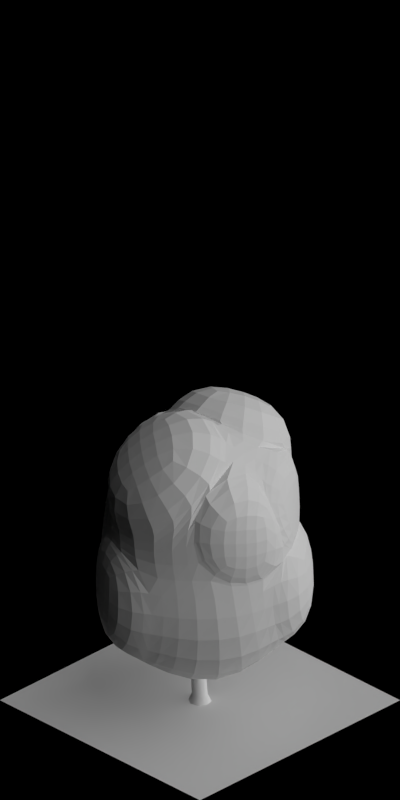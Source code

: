 # Source: 1758-1764.blend  (saved by Blender 2.63.0; exported with 4.5.12 LTS)
import bpy
from mathutils import Matrix  # noqa: F401  (used for matrix-valued properties, if any)

bpy.ops.wm.read_factory_settings(use_empty=True)
scene = bpy.context.scene
scene.name = 'Scene'

# ---- collections
col_collection_1 = bpy.data.collections.new('Collection 1'); scene.collection.children.link(col_collection_1)

# ---- materials (node trees are filled in below, after node groups)
mat_volume_plantgreen_snow_md = bpy.data.materials.new('Volume_PlantGreen_Snow_MD')
mat_volume_plantgreen_snow_ld = bpy.data.materials.new('Volume_PlantGreen_Snow_LD')
mat_volume_plantgreen_snow = bpy.data.materials.new('Volume_PlantGreen_Snow')
mat_wood_barkblack = bpy.data.materials.new('Wood_BarkBlack')
mat_volume_plantgreen = bpy.data.materials.new('Volume_PlantGreen')
mat_volume_plantgreen_ld = bpy.data.materials.new('Volume_PlantGreen_LD')
mat_volume_plantgreen_md = bpy.data.materials.new('Volume_PlantGreen_MD')
mat_special_shadowonlybackground = bpy.data.materials.new('Special_ShadowOnlyBackground')

# ---- material node trees

# ---- world
world_world = bpy.data.worlds.new('World'); scene.world = world_world
world_world.color = (0.0, 0.0, 0.0)
world_world.use_sun_shadow = False
world_world.sun_shadow_jitter_overblur = 0.0
world_world.cycles.sampling_method = 'MANUAL'
world_world.cycles.sample_map_resolution = 256
world_world.light_settings.ao_factor = 0.5

# ---- cameras
cam_camera = bpy.data.cameras.new('Camera')
cam_camera.type = 'ORTHO'
cam_camera.clip_start = 0.001
cam_camera.clip_end = 100.0
cam_camera.lens = 35.0
cam_camera.sensor_width = 32.0
cam_camera.sensor_height = 18.0
cam_camera.ortho_scale = 5.656
cam_camera.dof.focus_distance = 0.0
cam_camera.dof.aperture_fstop = 128.0

# ---- lights
light_lamp_004 = bpy.data.lights.new('Lamp.004', 'SUN')
light_lamp_004.transmission_factor = 0.0
light_lamp_004.cutoff_distance = 30.0
light_lamp_004.angle = 1.571
light_lamp_004.energy = 1.0
light_lamp_004.shadow_buffer_clip_start = 1.001
light_lamp_004.shadow_soft_size = 1.0
light_lamp_004.shadow_cascade_max_distance = 1000.0
light_lamp_004.cycles.use_multiple_importance_sampling = False
light_lamp_003 = bpy.data.lights.new('Lamp.003', 'SUN')
light_lamp_003.transmission_factor = 0.0
light_lamp_003.cutoff_distance = 30.0
light_lamp_003.use_shadow = False
light_lamp_003.angle = 1.571
light_lamp_003.energy = 1.0
light_lamp_003.shadow_buffer_clip_start = 1.001
light_lamp_003.shadow_soft_size = 1.0
light_lamp_003.shadow_cascade_max_distance = 1000.0
light_lamp_003.cycles.use_multiple_importance_sampling = False

# ---- meshes
me_cube_005 = bpy.data.meshes.new('Cube.005')
me_cube_005.from_pydata([(-0.5573, -0.02082, 0.9242), (-0.000941, -0.5013, 1.013), (0.5218, 0.01827, 0.8276), (-0.01484, 0.3717, 0.9494), (-0.5663, -0.2804, 0.02689), (0.08101, -0.725, -0.2587), (0.5299, 0.02248, -0.03726), (-0.1064, 0.5196, -0.03726), (-0.3073, -0.3933, -0.08856), (0.03274, -0.5634, 0.5404), (-0.2709, -0.3239, 1.137), (-0.5526, -0.1061, 0.5404), (0.3094, -0.3176, -0.08856), (0.49, 0.02191, 0.5404), (0.2441, -0.3498, 0.9835), (0.2841, 0.563, -0.09594), (-0.09528, 0.4792, 0.5404), (0.2337, 0.2991, 1.177), (-0.3758, 0.2682, 0.0811), (-0.383, 0.2234, 1.177), (-0.2518, -0.2894, 0.4996), (0.3247, -0.3202, 0.5404), (0.2468, 0.3138, 0.5404), (-0.428, 0.1613, 0.5268), (-0.0368, -0.0471, 1.314), (0.07383, 0.1091, -0.491), (0.01261, 0.4465, 0.9595), (-0.06783, 0.5541, 0.5505), (0.2612, 0.374, 1.187), (0.2743, 0.3887, 0.5505), (-0.196, 0.6163, -0.02241), (-0.1849, 0.5759, 0.5553), (-0.4654, 0.3648, 0.09595), (-0.5176, 0.2579, 0.5416), (-0.04584, 0.4209, 0.9577), (-0.1263, 0.5285, 0.5487), (-0.414, 0.2726, 1.185), (-0.459, 0.2105, 0.5351), (-0.6294, -0.04256, 1.061), (-0.343, -0.3457, 1.273), (-0.4551, 0.2017, 1.313), (-0.1089, -0.06884, 1.45), (-0.03668, -0.5451, 1.012), (-0.002999, -0.6072, 0.5395), (-0.3067, -0.3677, 1.136), (-0.2875, -0.3332, 0.4987), (0.611, -0.009718, 0.9698), (0.3333, -0.3778, 1.126), (0.3229, 0.2711, 1.319), (0.0524, -0.07509, 1.456), (0.5962, -0.0151, -0.03545), (0.3757, -0.3552, -0.08675), (0.5563, -0.01567, 0.5422), (0.3909, -0.3578, 0.5422), (-0.6289, -0.4194, 0.08311), (-0.3699, -0.5323, -0.03234), (-0.6152, -0.2451, 0.5966), (-0.3144, -0.4283, 0.5558)], [], [(45, 44, 10, 20), (21, 13, 2, 14), (27, 29, 22, 16), (23, 11, 0, 19), (48, 46, 2, 17), (25, 12, 5, 8), (11, 20, 10, 0), (11, 4, 54, 56), (8, 5, 9, 20), (9, 21, 14, 1), (5, 12, 21, 9), (13, 21, 53, 52), (13, 22, 17, 2), (6, 15, 22, 13), (15, 7, 16, 22), (23, 19, 36, 37), (16, 7, 30, 31), (18, 4, 11, 23), (19, 24, 17, 3), (24, 19, 40, 41), (10, 1, 14, 24), (18, 25, 8, 4), (7, 15, 25, 18), (15, 6, 12, 25), (29, 27, 26, 28), (28, 26, 3, 17), (29, 28, 17, 22), (16, 3, 26, 27), (30, 32, 33, 31), (32, 30, 7, 18), (33, 32, 18, 23), (23, 16, 31, 33), (35, 37, 36, 34), (19, 3, 34, 36), (35, 34, 3, 16), (37, 35, 16, 23), (38, 39, 41, 40), (39, 38, 0, 10), (41, 39, 10, 24), (19, 0, 38, 40), (45, 43, 42, 44), (44, 42, 1, 10), (9, 1, 42, 43), (43, 45, 20, 9), (49, 47, 46, 48), (47, 49, 24, 14), (14, 2, 46, 47), (49, 48, 17, 24), (51, 50, 52, 53), (52, 50, 6, 13), (21, 12, 51, 53), (12, 6, 50, 51), (54, 55, 57, 56), (57, 55, 8, 20), (20, 11, 56, 57), (55, 54, 4, 8)])
me_cube_005.materials.append(mat_volume_plantgreen_snow_md)
me_cube_005.use_remesh_preserve_volume = False
me_cube_005.use_remesh_preserve_attributes = False
me_cube_005.use_mirror_vertex_groups = False
me_cube_005.update()
me_cube_004 = bpy.data.meshes.new('Cube.004')
me_cube_004.from_pydata([(-0.5573, -0.02082, 0.9242), (-0.000941, -0.5013, 1.013), (0.5218, 0.01827, 0.8276), (-0.01484, 0.3717, 0.9494), (-0.5663, -0.2804, 0.02689), (0.08101, -0.725, -0.2587), (0.5299, 0.02248, -0.03726), (-0.1064, 0.5196, -0.03726), (-0.3073, -0.3933, -0.08856), (0.03274, -0.5634, 0.5404), (-0.2709, -0.3239, 1.137), (-0.5526, -0.1061, 0.5404), (0.3094, -0.3176, -0.08856), (0.49, 0.02191, 0.5404), (0.2441, -0.3498, 0.9835), (0.2841, 0.563, -0.09594), (-0.09528, 0.4792, 0.5404), (0.2337, 0.2991, 1.177), (-0.3758, 0.2682, 0.0811), (-0.383, 0.2234, 1.177), (-0.2518, -0.2894, 0.4996), (0.3247, -0.3202, 0.5404), (0.2468, 0.3138, 0.5404), (-0.428, 0.1613, 0.5268), (-0.0368, -0.0471, 1.314), (0.07383, 0.1091, -0.491), (0.01261, 0.4465, 0.9595), (-0.06783, 0.5541, 0.5505), (0.2612, 0.374, 1.187), (0.2743, 0.3887, 0.5505), (-0.196, 0.6163, -0.02241), (-0.1849, 0.5759, 0.5553), (-0.4654, 0.3648, 0.09595), (-0.5176, 0.2579, 0.5416), (-0.04584, 0.4209, 0.9577), (-0.1263, 0.5285, 0.5487), (-0.414, 0.2726, 1.185), (-0.459, 0.2105, 0.5351), (-0.6294, -0.04256, 1.061), (-0.343, -0.3457, 1.273), (-0.4551, 0.2017, 1.313), (-0.1089, -0.06884, 1.45), (-0.03668, -0.5451, 1.012), (-0.002999, -0.6072, 0.5395), (-0.3067, -0.3677, 1.136), (-0.2875, -0.3332, 0.4987), (0.611, -0.009718, 0.9698), (0.3333, -0.3778, 1.126), (0.3229, 0.2711, 1.319), (0.0524, -0.07509, 1.456), (0.5962, -0.0151, -0.03545), (0.3757, -0.3552, -0.08675), (0.5563, -0.01567, 0.5422), (0.3909, -0.3578, 0.5422), (-0.6289, -0.4194, 0.08311), (-0.3699, -0.5323, -0.03234), (-0.6152, -0.2451, 0.5966), (-0.3144, -0.4283, 0.5558)], [], [(45, 44, 10, 20), (21, 13, 2, 14), (27, 29, 22, 16), (23, 11, 0, 19), (48, 46, 2, 17), (25, 12, 5, 8), (11, 20, 10, 0), (11, 4, 54, 56), (8, 5, 9, 20), (9, 21, 14, 1), (5, 12, 21, 9), (13, 21, 53, 52), (13, 22, 17, 2), (6, 15, 22, 13), (15, 7, 16, 22), (23, 19, 36, 37), (16, 7, 30, 31), (18, 4, 11, 23), (19, 24, 17, 3), (24, 19, 40, 41), (10, 1, 14, 24), (18, 25, 8, 4), (7, 15, 25, 18), (15, 6, 12, 25), (29, 27, 26, 28), (28, 26, 3, 17), (29, 28, 17, 22), (16, 3, 26, 27), (30, 32, 33, 31), (32, 30, 7, 18), (33, 32, 18, 23), (23, 16, 31, 33), (35, 37, 36, 34), (19, 3, 34, 36), (35, 34, 3, 16), (37, 35, 16, 23), (38, 39, 41, 40), (39, 38, 0, 10), (41, 39, 10, 24), (19, 0, 38, 40), (45, 43, 42, 44), (44, 42, 1, 10), (9, 1, 42, 43), (43, 45, 20, 9), (49, 47, 46, 48), (47, 49, 24, 14), (14, 2, 46, 47), (49, 48, 17, 24), (51, 50, 52, 53), (52, 50, 6, 13), (21, 12, 51, 53), (12, 6, 50, 51), (54, 55, 57, 56), (57, 55, 8, 20), (20, 11, 56, 57), (55, 54, 4, 8)])
me_cube_004.materials.append(mat_volume_plantgreen_snow_ld)
me_cube_004.use_remesh_preserve_volume = False
me_cube_004.use_remesh_preserve_attributes = False
me_cube_004.use_mirror_vertex_groups = False
me_cube_004.update()
me_cube_000 = bpy.data.meshes.new('Cube.000')
me_cube_000.from_pydata([(-0.5573, -0.02082, 0.9242), (-0.000941, -0.5013, 1.013), (0.5218, 0.01827, 0.8276), (-0.01484, 0.3717, 0.9494), (-0.5663, -0.2804, 0.02689), (0.08101, -0.725, -0.2587), (0.5299, 0.02248, -0.03726), (-0.1064, 0.5196, -0.03726), (-0.3073, -0.3933, -0.08856), (0.03274, -0.5634, 0.5404), (-0.2709, -0.3239, 1.137), (-0.5526, -0.1061, 0.5404), (0.3094, -0.3176, -0.08856), (0.49, 0.02191, 0.5404), (0.2441, -0.3498, 0.9835), (0.2841, 0.563, -0.09594), (-0.09528, 0.4792, 0.5404), (0.2337, 0.2991, 1.177), (-0.3758, 0.2682, 0.0811), (-0.383, 0.2234, 1.177), (-0.2518, -0.2894, 0.4996), (0.3247, -0.3202, 0.5404), (0.2468, 0.3138, 0.5404), (-0.428, 0.1613, 0.5268), (-0.0368, -0.0471, 1.314), (0.07383, 0.1091, -0.491), (0.01261, 0.4465, 0.9595), (-0.06783, 0.5541, 0.5505), (0.2612, 0.374, 1.187), (0.2743, 0.3887, 0.5505), (-0.196, 0.6163, -0.02241), (-0.1849, 0.5759, 0.5553), (-0.4654, 0.3648, 0.09595), (-0.5176, 0.2579, 0.5416), (-0.04584, 0.4209, 0.9577), (-0.1263, 0.5285, 0.5487), (-0.414, 0.2726, 1.185), (-0.459, 0.2105, 0.5351), (-0.6294, -0.04256, 1.061), (-0.343, -0.3457, 1.273), (-0.4551, 0.2017, 1.313), (-0.1089, -0.06884, 1.45), (-0.03668, -0.5451, 1.012), (-0.002999, -0.6072, 0.5395), (-0.3067, -0.3677, 1.136), (-0.2875, -0.3332, 0.4987), (0.611, -0.009718, 0.9698), (0.3333, -0.3778, 1.126), (0.3229, 0.2711, 1.319), (0.0524, -0.07509, 1.456), (0.5962, -0.0151, -0.03545), (0.3757, -0.3552, -0.08675), (0.5563, -0.01567, 0.5422), (0.3909, -0.3578, 0.5422), (-0.6289, -0.4194, 0.08311), (-0.3699, -0.5323, -0.03234), (-0.6152, -0.2451, 0.5966), (-0.3144, -0.4283, 0.5558)], [], [(45, 44, 10, 20), (21, 13, 2, 14), (27, 29, 22, 16), (23, 11, 0, 19), (48, 46, 2, 17), (25, 12, 5, 8), (11, 20, 10, 0), (11, 4, 54, 56), (8, 5, 9, 20), (9, 21, 14, 1), (5, 12, 21, 9), (13, 21, 53, 52), (13, 22, 17, 2), (6, 15, 22, 13), (15, 7, 16, 22), (23, 19, 36, 37), (16, 7, 30, 31), (18, 4, 11, 23), (19, 24, 17, 3), (24, 19, 40, 41), (10, 1, 14, 24), (18, 25, 8, 4), (7, 15, 25, 18), (15, 6, 12, 25), (29, 27, 26, 28), (28, 26, 3, 17), (29, 28, 17, 22), (16, 3, 26, 27), (30, 32, 33, 31), (32, 30, 7, 18), (33, 32, 18, 23), (23, 16, 31, 33), (35, 37, 36, 34), (19, 3, 34, 36), (35, 34, 3, 16), (37, 35, 16, 23), (38, 39, 41, 40), (39, 38, 0, 10), (41, 39, 10, 24), (19, 0, 38, 40), (45, 43, 42, 44), (44, 42, 1, 10), (9, 1, 42, 43), (43, 45, 20, 9), (49, 47, 46, 48), (47, 49, 24, 14), (14, 2, 46, 47), (49, 48, 17, 24), (51, 50, 52, 53), (52, 50, 6, 13), (21, 12, 51, 53), (12, 6, 50, 51), (54, 55, 57, 56), (57, 55, 8, 20), (20, 11, 56, 57), (55, 54, 4, 8)])
me_cube_000.materials.append(mat_volume_plantgreen_snow)
me_cube_000.use_remesh_preserve_volume = False
me_cube_000.use_remesh_preserve_attributes = False
me_cube_000.use_mirror_vertex_groups = False
me_cube_000.update()
me_cylinder = bpy.data.meshes.new('Cylinder')
me_cylinder.from_pydata([(-0.06752, -0.04792, -1.588e-08), (-0.04078, -0.02894, 0.84), (-0.08162, 0.01386, -1.586e-08), (-0.04929, 0.008372, 0.84), (-0.04792, 0.06752, -1.571e-08), (-0.02894, 0.04078, 0.84), (0.01386, 0.08162, -1.553e-08), (0.008372, 0.04929, 0.84), (0.06752, 0.04792, -1.541e-08), (0.04078, 0.02894, 0.84), (0.08162, -0.01386, -1.543e-08), (0.04929, -0.008372, 0.84), (0.04792, -0.06752, -1.558e-08), (0.02894, -0.04078, 0.84), (-0.01386, -0.08162, -1.576e-08), (-0.008372, -0.04929, 0.84), (-0.046, -0.03421, 0.05968), (-0.05576, 0.008555, 0.05968), (-0.03243, 0.04569, 0.05968), (0.01033, 0.05546, 0.05968), (0.04747, 0.03212, 0.05968), (0.05724, -0.01064, 0.05968), (0.0339, -0.04778, 0.05968), (-0.008857, -0.05754, 0.05968), (0.012, 0.01966, 0.4159), (-0.02783, 0.01056, 0.4159), (-0.04957, -0.02403, 0.4159), (-0.04047, -0.06387, 0.4159), (-0.005878, -0.0856, 0.4159), (0.03395, -0.07651, 0.4159), (0.05569, -0.04191, 0.4159), (0.04659, -0.002078, 0.4159), (-0.00734, 0.04135, 1.283), (-0.0126, 0.06438, 1.283), (-3.006e-05, 0.08439, 1.283), (0.02301, 0.08965, 1.283), (0.04301, 0.07708, 1.283), (0.04827, 0.05405, 1.283), (0.0357, 0.03404, 1.283), (0.01267, 0.02878, 1.283), (0.03139, -0.04423, 1.745), (0.03139, -0.04423, 1.745), (0.03139, -0.04423, 1.745), (0.03139, -0.04423, 1.745), (0.03139, -0.04423, 1.745), (0.03139, -0.04423, 1.745), (0.03139, -0.04423, 1.745), (0.03139, -0.04423, 1.745), (-0.0296, -0.02704, 0.6927), (-0.0412, -0.008499, 0.7034), (-0.04393, 0.0006519, 0.7294), (-0.03619, -0.004946, 0.7553), (-0.02252, -0.02201, 0.766), (-0.01092, -0.04055, 0.7553), (-0.008192, -0.0497, 0.7294), (-0.01593, -0.0441, 0.7034), (-0.1382, -0.07958, 0.7828), (-0.1468, -0.05896, 0.7919), (-0.1425, -0.04478, 0.814), (-0.1277, -0.04535, 0.836), (-0.111, -0.06034, 0.8452), (-0.1024, -0.08096, 0.836), (-0.1067, -0.09514, 0.814), (-0.1216, -0.09457, 0.7919), (-0.2072, -0.2154, 0.8378), (-0.2149, -0.2033, 0.8449), (-0.2168, -0.1973, 0.862), (-0.2119, -0.2011, 0.879), (-0.2029, -0.2124, 0.8861), (-0.1952, -0.2245, 0.879), (-0.1933, -0.2305, 0.862), (-0.1983, -0.2267, 0.8449), (-0.3199, -0.2865, 1.012), (-0.3199, -0.2865, 1.012), (-0.3199, -0.2865, 1.012), (-0.3199, -0.2865, 1.012), (-0.3199, -0.2865, 1.012), (-0.3199, -0.2865, 1.012), (-0.3199, -0.2865, 1.012), (-0.3199, -0.2865, 1.012), (0.01016, 0.02261, 1.101), (-0.006595, 0.01791, 1.111), (-0.0131, 0.01651, 1.132), (-0.005539, 0.01924, 1.153), (0.01165, 0.02449, 1.161), (0.0284, 0.0292, 1.152), (0.0349, 0.03059, 1.13), (0.02735, 0.02786, 1.109), (0.0254, -0.07995, 1.161), (0.007766, -0.08176, 1.17), (-0.0008569, -0.07618, 1.19), (0.004579, -0.06647, 1.208), (0.02089, -0.05832, 1.215), (0.03852, -0.05651, 1.207), (0.04714, -0.0621, 1.187), (0.04171, -0.07181, 1.168), (0.09037, -0.2035, 1.236), (0.07937, -0.2066, 1.242), (0.07513, -0.2077, 1.256), (0.08014, -0.206, 1.27), (0.09147, -0.2026, 1.275), (0.1025, -0.1995, 1.269), (0.1067, -0.1984, 1.255), (0.1017, -0.2001, 1.241), (0.1226, -0.3196, 1.362), (0.1226, -0.3196, 1.362), (0.1226, -0.3196, 1.362), (0.1226, -0.3196, 1.362), (0.1226, -0.3196, 1.362), (0.1226, -0.3196, 1.362), (0.1226, -0.3196, 1.362), (0.1226, -0.3196, 1.362), (0.01516, 0.01592, 0.6898), (0.03596, 0.009153, 0.7005), (0.04393, 0.003891, 0.7265), (0.0344, 0.003214, 0.7524), (0.01296, 0.007517, 0.7632), (-0.007831, 0.01428, 0.7524), (-0.0158, 0.01954, 0.7265), (-0.006275, 0.02022, 0.7005), (0.06465, 0.1259, 0.7799), (0.08453, 0.1157, 0.789), (0.09029, 0.102, 0.8111), (0.07857, 0.09292, 0.8332), (0.05621, 0.09374, 0.8423), (0.03633, 0.104, 0.8332), (0.03057, 0.1177, 0.8111), (0.04229, 0.1267, 0.789), (0.06225, 0.2652, 0.925), (0.07595, 0.2608, 0.9321), (0.08124, 0.2575, 0.9492), (0.07501, 0.2572, 0.9663), (0.06092, 0.2601, 0.9733), (0.04722, 0.2645, 0.9663), (0.04194, 0.2678, 0.9492), (0.04816, 0.2681, 0.9321), (0.103, 0.392, 1.099), (0.103, 0.392, 1.099), (0.103, 0.392, 1.099), (0.103, 0.392, 1.099), (0.103, 0.392, 1.099), (0.103, 0.392, 1.099), (0.103, 0.392, 1.099), (0.103, 0.392, 1.099), (-0.02164, 0.02579, 0.992), (-0.01182, 0.04015, 1.002), (-0.007731, 0.0454, 1.023), (-0.01177, 0.03845, 1.044), (-0.02157, 0.02339, 1.052), (-0.0314, 0.009024, 1.042), (-0.03549, 0.003779, 1.021), (-0.03144, 0.01072, 0.9999), (-0.09919, 0.09462, 1.052), (-0.08683, 0.1073, 1.061), (-0.07664, 0.1086, 1.08), (-0.07457, 0.09765, 1.099), (-0.08184, 0.08094, 1.106), (-0.09419, 0.06823, 1.097), (-0.1044, 0.06697, 1.078), (-0.1065, 0.07791, 1.059), (-0.2115, 0.1516, 1.145), (-0.2051, 0.1611, 1.151), (-0.2025, 0.1646, 1.166), (-0.2053, 0.1601, 1.179), (-0.2118, 0.1502, 1.185), (-0.2182, 0.1407, 1.178), (-0.2207, 0.1372, 1.164), (-0.218, 0.1417, 1.15), (-0.3107, 0.2199, 1.271), (-0.3107, 0.2199, 1.271), (-0.3107, 0.2199, 1.271), (-0.3107, 0.2199, 1.271), (-0.3107, 0.2199, 1.271), (-0.3107, 0.2199, 1.271), (-0.3107, 0.2199, 1.271), (-0.3107, 0.2199, 1.271), (0.01905, -0.06011, 0.6073), (0.03009, -0.05087, 0.6143), (0.03313, -0.04491, 0.6312), (0.02639, -0.04573, 0.6479), (0.01381, -0.05284, 0.6548), (0.00277, -0.06209, 0.6478), (-0.00027, -0.06804, 0.631), (0.006472, -0.06723, 0.6142), (0.0453, -0.09711, 0.6304), (0.05533, -0.08871, 0.6368), (0.05809, -0.0833, 0.6521), (0.05196, -0.08404, 0.6673), (0.04054, -0.0905, 0.6736), (0.03051, -0.0989, 0.6672), (0.02775, -0.1043, 0.6519), (0.03387, -0.1036, 0.6366), (0.1035, -0.1791, 0.6572), (0.1035, -0.1791, 0.6572), (0.1035, -0.1791, 0.6572), (0.1035, -0.1791, 0.6572), (0.1035, -0.1791, 0.6572), (0.1035, -0.1791, 0.6572), (0.1035, -0.1791, 0.6572), (0.1035, -0.1791, 0.6572), (0.01839, 0.06937, 1.348), (0.0148, 0.0817, 1.337), (0.0101, 0.08375, 1.32), (0.007035, 0.07433, 1.305), (0.007405, 0.05895, 1.303), (0.01099, 0.04663, 1.313), (0.01569, 0.04457, 1.331), (0.01876, 0.05399, 1.345), (-0.03027, 0.06446, 1.355), (-0.03353, 0.07566, 1.346), (-0.0378, 0.07752, 1.33), (-0.04058, 0.06897, 1.317), (-0.04024, 0.055, 1.314), (-0.03699, 0.0438, 1.324), (-0.03271, 0.04193, 1.34), (-0.02993, 0.05049, 1.353), (-0.1285, 0.05886, 1.392), (-0.1285, 0.05886, 1.392), (-0.1285, 0.05886, 1.392), (-0.1285, 0.05886, 1.392), (-0.1285, 0.05886, 1.392), (-0.1285, 0.05886, 1.392), (-0.1285, 0.05886, 1.392), (-0.1285, 0.05886, 1.392), (0.02165, 0.01103, 0.8789), (0.02615, -0.005773, 0.8885), (0.02746, -0.01229, 0.9101), (0.02483, -0.004701, 0.931), (0.01978, 0.01255, 0.9389), (0.01528, 0.02936, 0.9293), (0.01397, 0.03588, 0.9077), (0.0166, 0.02829, 0.8869), (0.1244, 0.02504, 0.9391), (0.126, 0.007387, 0.9478), (0.1203, -0.001168, 0.9672), (0.1107, 0.004385, 0.9859), (0.1027, 0.02079, 0.993), (0.1011, 0.03844, 0.9843), (0.1068, 0.047, 0.9649), (0.1164, 0.04145, 0.9462), (0.2687, 0.09536, 1.044), (0.2717, 0.08432, 1.051), (0.2727, 0.08007, 1.065), (0.2711, 0.0851, 1.079), (0.2678, 0.09646, 1.084), (0.2648, 0.1075, 1.077), (0.2638, 0.1118, 1.063), (0.2654, 0.1067, 1.05), (0.3851, 0.1261, 1.17), (0.3851, 0.1261, 1.17), (0.3851, 0.1261, 1.17), (0.3851, 0.1261, 1.17), (0.3851, 0.1261, 1.17), (0.3851, 0.1261, 1.17), (0.3851, 0.1261, 1.17), (0.3851, 0.1261, 1.17)], [], [(27, 1, 3, 26), (26, 3, 5, 25), (25, 5, 7, 24), (24, 7, 9, 31), (31, 9, 11, 30), (30, 11, 13, 29), (28, 15, 1, 27), (29, 13, 15, 28), (0, 16, 17, 2), (2, 17, 18, 4), (4, 18, 19, 6), (6, 19, 20, 8), (8, 20, 21, 10), (10, 21, 22, 12), (14, 23, 16, 0), (12, 22, 23, 14), (22, 29, 28, 23), (16, 27, 26, 17), (17, 26, 25, 18), (19, 24, 31, 20), (21, 30, 29, 22), (18, 25, 24, 19), (23, 28, 27, 16), (20, 31, 30, 21), (13, 11, 37, 38), (15, 13, 38, 39), (1, 15, 39, 32), (5, 3, 33, 34), (7, 5, 34, 35), (3, 1, 32, 33), (9, 7, 35, 36), (11, 9, 36, 37), (35, 34, 42, 43), (38, 37, 45, 46), (34, 33, 41, 42), (37, 36, 44, 45), (32, 39, 47, 40), (33, 32, 40, 41), (36, 35, 43, 44), (39, 38, 46, 47), (61, 60, 52, 53), (56, 63, 55, 48), (57, 56, 48, 49), (60, 59, 51, 52), (63, 62, 54, 55), (59, 58, 50, 51), (62, 61, 53, 54), (58, 57, 49, 50), (71, 70, 62, 63), (67, 66, 58, 59), (70, 69, 61, 62), (66, 65, 57, 58), (69, 68, 60, 61), (64, 71, 63, 56), (65, 64, 56, 57), (68, 67, 59, 60), (72, 79, 71, 64), (73, 72, 64, 65), (76, 75, 67, 68), (79, 78, 70, 71), (75, 74, 66, 67), (78, 77, 69, 70), (74, 73, 65, 66), (77, 76, 68, 69), (93, 92, 84, 85), (88, 95, 87, 80), (89, 88, 80, 81), (92, 91, 83, 84), (95, 94, 86, 87), (91, 90, 82, 83), (94, 93, 85, 86), (90, 89, 81, 82), (103, 102, 94, 95), (99, 98, 90, 91), (102, 101, 93, 94), (98, 97, 89, 90), (101, 100, 92, 93), (96, 103, 95, 88), (97, 96, 88, 89), (100, 99, 91, 92), (104, 111, 103, 96), (105, 104, 96, 97), (108, 107, 99, 100), (111, 110, 102, 103), (107, 106, 98, 99), (110, 109, 101, 102), (106, 105, 97, 98), (109, 108, 100, 101), (125, 124, 116, 117), (120, 127, 119, 112), (121, 120, 112, 113), (124, 123, 115, 116), (127, 126, 118, 119), (123, 122, 114, 115), (126, 125, 117, 118), (122, 121, 113, 114), (135, 134, 126, 127), (131, 130, 122, 123), (134, 133, 125, 126), (130, 129, 121, 122), (133, 132, 124, 125), (128, 135, 127, 120), (129, 128, 120, 121), (132, 131, 123, 124), (136, 143, 135, 128), (137, 136, 128, 129), (140, 139, 131, 132), (143, 142, 134, 135), (139, 138, 130, 131), (142, 141, 133, 134), (138, 137, 129, 130), (141, 140, 132, 133), (157, 156, 148, 149), (152, 159, 151, 144), (153, 152, 144, 145), (156, 155, 147, 148), (159, 158, 150, 151), (155, 154, 146, 147), (158, 157, 149, 150), (154, 153, 145, 146), (167, 166, 158, 159), (163, 162, 154, 155), (166, 165, 157, 158), (162, 161, 153, 154), (165, 164, 156, 157), (160, 167, 159, 152), (161, 160, 152, 153), (164, 163, 155, 156), (168, 175, 167, 160), (169, 168, 160, 161), (172, 171, 163, 164), (175, 174, 166, 167), (171, 170, 162, 163), (174, 173, 165, 166), (170, 169, 161, 162), (173, 172, 164, 165), (186, 185, 177, 178), (189, 188, 180, 181), (184, 191, 183, 176), (185, 184, 176, 177), (188, 187, 179, 180), (191, 190, 182, 183), (187, 186, 178, 179), (190, 189, 181, 182), (196, 195, 187, 188), (199, 198, 190, 191), (195, 194, 186, 187), (198, 197, 189, 190), (194, 193, 185, 186), (197, 196, 188, 189), (192, 199, 191, 184), (193, 192, 184, 185), (210, 209, 201, 202), (213, 212, 204, 205), (208, 215, 207, 200), (209, 208, 200, 201), (212, 211, 203, 204), (215, 214, 206, 207), (211, 210, 202, 203), (214, 213, 205, 206), (220, 219, 211, 212), (223, 222, 214, 215), (219, 218, 210, 211), (222, 221, 213, 214), (218, 217, 209, 210), (221, 220, 212, 213), (216, 223, 215, 208), (217, 216, 208, 209), (237, 236, 228, 229), (232, 239, 231, 224), (233, 232, 224, 225), (236, 235, 227, 228), (239, 238, 230, 231), (235, 234, 226, 227), (238, 237, 229, 230), (234, 233, 225, 226), (247, 246, 238, 239), (243, 242, 234, 235), (246, 245, 237, 238), (242, 241, 233, 234), (245, 244, 236, 237), (240, 247, 239, 232), (241, 240, 232, 233), (244, 243, 235, 236), (248, 255, 247, 240), (249, 248, 240, 241), (252, 251, 243, 244), (255, 254, 246, 247), (251, 250, 242, 243), (254, 253, 245, 246), (250, 249, 241, 242), (253, 252, 244, 245)])
me_cylinder.polygons.foreach_set('use_smooth', [1, 1, 1, 1, 1, 1, 1, 1, 1, 1, 1, 1, 1, 1, 1, 1, 1, 1, 1, 1, 1, 1, 1, 1, 1, 1, 1, 1, 1, 1, 1, 1, 1, 1, 1, 1, 1, 1, 1, 1, 0, 0, 0, 0, 0, 0, 0, 0, 0, 0, 0, 0, 0, 0, 0, 0, 0, 0, 0, 0, 0, 0, 0, 0, 0, 0, 0, 0, 0, 0, 0, 0, 0, 0, 0, 0, 0, 0, 0, 0, 0, 0, 0, 0, 0, 0, 0, 0, 0, 0, 0, 0, 0, 0, 0, 0, 0, 0, 0, 0, 0, 0, 0, 0, 0, 0, 0, 0, 0, 0, 0, 0, 0, 0, 0, 0, 0, 0, 0, 0, 0, 0, 0, 0, 0, 0, 0, 0, 0, 0, 0, 0, 0, 0, 0, 0, 0, 0, 0, 0, 0, 0, 0, 0, 0, 0, 0, 0, 0, 0, 0, 0, 0, 0, 0, 0, 0, 0, 0, 0, 0, 0, 0, 0, 0, 0, 0, 0, 0, 0, 0, 0, 0, 0, 0, 0, 0, 0, 0, 0, 0, 0, 0, 0, 0, 0, 0, 0, 0, 0, 0, 0])
me_cylinder.materials.append(mat_wood_barkblack)
me_cylinder.use_remesh_preserve_volume = False
me_cylinder.use_remesh_preserve_attributes = False
me_cylinder.use_mirror_vertex_groups = False
me_cylinder.update()
me_cube_003 = bpy.data.meshes.new('Cube.003')
me_cube_003.from_pydata([(-0.5573, -0.02082, 0.9242), (-0.000941, -0.5013, 1.013), (0.5218, 0.01827, 0.8276), (-0.01484, 0.3717, 0.9494), (-0.5663, -0.2804, 0.02689), (0.08101, -0.725, -0.2587), (0.5299, 0.02248, -0.03726), (-0.1064, 0.5196, -0.03726), (-0.3073, -0.3933, -0.08856), (0.03274, -0.5634, 0.5404), (-0.2709, -0.3239, 1.137), (-0.5526, -0.1061, 0.5404), (0.3094, -0.3176, -0.08856), (0.49, 0.02191, 0.5404), (0.2441, -0.3498, 0.9835), (0.2841, 0.563, -0.09594), (-0.09528, 0.4792, 0.5404), (0.2337, 0.2991, 1.177), (-0.3758, 0.2682, 0.0811), (-0.383, 0.2234, 1.177), (-0.2518, -0.2894, 0.4996), (0.3247, -0.3202, 0.5404), (0.2468, 0.3138, 0.5404), (-0.428, 0.1613, 0.5268), (-0.0368, -0.0471, 1.314), (0.07383, 0.1091, -0.491), (0.01261, 0.4465, 0.9595), (-0.06783, 0.5541, 0.5505), (0.2612, 0.374, 1.187), (0.2743, 0.3887, 0.5505), (-0.196, 0.6163, -0.02241), (-0.1849, 0.5759, 0.5553), (-0.4654, 0.3648, 0.09595), (-0.5176, 0.2579, 0.5416), (-0.04584, 0.4209, 0.9577), (-0.1263, 0.5285, 0.5487), (-0.414, 0.2726, 1.185), (-0.459, 0.2105, 0.5351), (-0.6294, -0.04256, 1.061), (-0.343, -0.3457, 1.273), (-0.4551, 0.2017, 1.313), (-0.1089, -0.06884, 1.45), (-0.03668, -0.5451, 1.012), (-0.002999, -0.6072, 0.5395), (-0.3067, -0.3677, 1.136), (-0.2875, -0.3332, 0.4987), (0.611, -0.009718, 0.9698), (0.3333, -0.3778, 1.126), (0.3229, 0.2711, 1.319), (0.0524, -0.07509, 1.456), (0.5962, -0.0151, -0.03545), (0.3757, -0.3552, -0.08675), (0.5563, -0.01567, 0.5422), (0.3909, -0.3578, 0.5422), (-0.6289, -0.4194, 0.08311), (-0.3699, -0.5323, -0.03234), (-0.6152, -0.2451, 0.5966), (-0.3144, -0.4283, 0.5558)], [], [(45, 44, 10, 20), (21, 13, 2, 14), (27, 29, 22, 16), (23, 11, 0, 19), (48, 46, 2, 17), (25, 12, 5, 8), (11, 20, 10, 0), (11, 4, 54, 56), (8, 5, 9, 20), (9, 21, 14, 1), (5, 12, 21, 9), (13, 21, 53, 52), (13, 22, 17, 2), (6, 15, 22, 13), (15, 7, 16, 22), (23, 19, 36, 37), (16, 7, 30, 31), (18, 4, 11, 23), (19, 24, 17, 3), (24, 19, 40, 41), (10, 1, 14, 24), (18, 25, 8, 4), (7, 15, 25, 18), (15, 6, 12, 25), (29, 27, 26, 28), (28, 26, 3, 17), (29, 28, 17, 22), (16, 3, 26, 27), (30, 32, 33, 31), (32, 30, 7, 18), (33, 32, 18, 23), (23, 16, 31, 33), (35, 37, 36, 34), (19, 3, 34, 36), (35, 34, 3, 16), (37, 35, 16, 23), (38, 39, 41, 40), (39, 38, 0, 10), (41, 39, 10, 24), (19, 0, 38, 40), (45, 43, 42, 44), (44, 42, 1, 10), (9, 1, 42, 43), (43, 45, 20, 9), (49, 47, 46, 48), (47, 49, 24, 14), (14, 2, 46, 47), (49, 48, 17, 24), (51, 50, 52, 53), (52, 50, 6, 13), (21, 12, 51, 53), (12, 6, 50, 51), (54, 55, 57, 56), (57, 55, 8, 20), (20, 11, 56, 57), (55, 54, 4, 8)])
me_cube_003.materials.append(mat_volume_plantgreen)
me_cube_003.use_remesh_preserve_volume = False
me_cube_003.use_remesh_preserve_attributes = False
me_cube_003.use_mirror_vertex_groups = False
me_cube_003.update()
me_cube_002 = bpy.data.meshes.new('Cube.002')
me_cube_002.from_pydata([(-0.5573, -0.02082, 0.9242), (-0.000941, -0.5013, 1.013), (0.5218, 0.01827, 0.8276), (-0.01484, 0.3717, 0.9494), (-0.5663, -0.2804, 0.02689), (0.08101, -0.725, -0.2587), (0.5299, 0.02248, -0.03726), (-0.1064, 0.5196, -0.03726), (-0.3073, -0.3933, -0.08856), (0.03274, -0.5634, 0.5404), (-0.2709, -0.3239, 1.137), (-0.5526, -0.1061, 0.5404), (0.3094, -0.3176, -0.08856), (0.49, 0.02191, 0.5404), (0.2441, -0.3498, 0.9835), (0.2841, 0.563, -0.09594), (-0.09528, 0.4792, 0.5404), (0.2337, 0.2991, 1.177), (-0.3758, 0.2682, 0.0811), (-0.383, 0.2234, 1.177), (-0.2518, -0.2894, 0.4996), (0.3247, -0.3202, 0.5404), (0.2468, 0.3138, 0.5404), (-0.428, 0.1613, 0.5268), (-0.0368, -0.0471, 1.314), (0.07383, 0.1091, -0.491), (0.01261, 0.4465, 0.9595), (-0.06783, 0.5541, 0.5505), (0.2612, 0.374, 1.187), (0.2743, 0.3887, 0.5505), (-0.196, 0.6163, -0.02241), (-0.1849, 0.5759, 0.5553), (-0.4654, 0.3648, 0.09595), (-0.5176, 0.2579, 0.5416), (-0.04584, 0.4209, 0.9577), (-0.1263, 0.5285, 0.5487), (-0.414, 0.2726, 1.185), (-0.459, 0.2105, 0.5351), (-0.6294, -0.04256, 1.061), (-0.343, -0.3457, 1.273), (-0.4551, 0.2017, 1.313), (-0.1089, -0.06884, 1.45), (-0.03668, -0.5451, 1.012), (-0.002999, -0.6072, 0.5395), (-0.3067, -0.3677, 1.136), (-0.2875, -0.3332, 0.4987), (0.611, -0.009718, 0.9698), (0.3333, -0.3778, 1.126), (0.3229, 0.2711, 1.319), (0.0524, -0.07509, 1.456), (0.5962, -0.0151, -0.03545), (0.3757, -0.3552, -0.08675), (0.5563, -0.01567, 0.5422), (0.3909, -0.3578, 0.5422), (-0.6289, -0.4194, 0.08311), (-0.3699, -0.5323, -0.03234), (-0.6152, -0.2451, 0.5966), (-0.3144, -0.4283, 0.5558)], [], [(45, 44, 10, 20), (21, 13, 2, 14), (27, 29, 22, 16), (23, 11, 0, 19), (48, 46, 2, 17), (25, 12, 5, 8), (11, 20, 10, 0), (11, 4, 54, 56), (8, 5, 9, 20), (9, 21, 14, 1), (5, 12, 21, 9), (13, 21, 53, 52), (13, 22, 17, 2), (6, 15, 22, 13), (15, 7, 16, 22), (23, 19, 36, 37), (16, 7, 30, 31), (18, 4, 11, 23), (19, 24, 17, 3), (24, 19, 40, 41), (10, 1, 14, 24), (18, 25, 8, 4), (7, 15, 25, 18), (15, 6, 12, 25), (29, 27, 26, 28), (28, 26, 3, 17), (29, 28, 17, 22), (16, 3, 26, 27), (30, 32, 33, 31), (32, 30, 7, 18), (33, 32, 18, 23), (23, 16, 31, 33), (35, 37, 36, 34), (19, 3, 34, 36), (35, 34, 3, 16), (37, 35, 16, 23), (38, 39, 41, 40), (39, 38, 0, 10), (41, 39, 10, 24), (19, 0, 38, 40), (45, 43, 42, 44), (44, 42, 1, 10), (9, 1, 42, 43), (43, 45, 20, 9), (49, 47, 46, 48), (47, 49, 24, 14), (14, 2, 46, 47), (49, 48, 17, 24), (51, 50, 52, 53), (52, 50, 6, 13), (21, 12, 51, 53), (12, 6, 50, 51), (54, 55, 57, 56), (57, 55, 8, 20), (20, 11, 56, 57), (55, 54, 4, 8)])
me_cube_002.materials.append(mat_volume_plantgreen_ld)
me_cube_002.use_remesh_preserve_volume = False
me_cube_002.use_remesh_preserve_attributes = False
me_cube_002.use_mirror_vertex_groups = False
me_cube_002.update()
me_cube_001 = bpy.data.meshes.new('Cube.001')
me_cube_001.from_pydata([(-0.5573, -0.02082, 0.9242), (-0.000941, -0.5013, 1.013), (0.5218, 0.01827, 0.8276), (-0.01484, 0.3717, 0.9494), (-0.5663, -0.2804, 0.02689), (0.08101, -0.725, -0.2587), (0.5299, 0.02248, -0.03726), (-0.1064, 0.5196, -0.03726), (-0.3073, -0.3933, -0.08856), (0.03274, -0.5634, 0.5404), (-0.2709, -0.3239, 1.137), (-0.5526, -0.1061, 0.5404), (0.3094, -0.3176, -0.08856), (0.49, 0.02191, 0.5404), (0.2441, -0.3498, 0.9835), (0.2841, 0.563, -0.09594), (-0.09528, 0.4792, 0.5404), (0.2337, 0.2991, 1.177), (-0.3758, 0.2682, 0.0811), (-0.383, 0.2234, 1.177), (-0.2518, -0.2894, 0.4996), (0.3247, -0.3202, 0.5404), (0.2468, 0.3138, 0.5404), (-0.428, 0.1613, 0.5268), (-0.0368, -0.0471, 1.314), (0.07383, 0.1091, -0.491), (0.01261, 0.4465, 0.9595), (-0.06783, 0.5541, 0.5505), (0.2612, 0.374, 1.187), (0.2743, 0.3887, 0.5505), (-0.196, 0.6163, -0.02241), (-0.1849, 0.5759, 0.5553), (-0.4654, 0.3648, 0.09595), (-0.5176, 0.2579, 0.5416), (-0.04584, 0.4209, 0.9577), (-0.1263, 0.5285, 0.5487), (-0.414, 0.2726, 1.185), (-0.459, 0.2105, 0.5351), (-0.6294, -0.04256, 1.061), (-0.343, -0.3457, 1.273), (-0.4551, 0.2017, 1.313), (-0.1089, -0.06884, 1.45), (-0.03668, -0.5451, 1.012), (-0.002999, -0.6072, 0.5395), (-0.3067, -0.3677, 1.136), (-0.2875, -0.3332, 0.4987), (0.611, -0.009718, 0.9698), (0.3333, -0.3778, 1.126), (0.3229, 0.2711, 1.319), (0.0524, -0.07509, 1.456), (0.5962, -0.0151, -0.03545), (0.3757, -0.3552, -0.08675), (0.5563, -0.01567, 0.5422), (0.3909, -0.3578, 0.5422), (-0.6289, -0.4194, 0.08311), (-0.3699, -0.5323, -0.03234), (-0.6152, -0.2451, 0.5966), (-0.3144, -0.4283, 0.5558)], [], [(45, 44, 10, 20), (21, 13, 2, 14), (27, 29, 22, 16), (23, 11, 0, 19), (48, 46, 2, 17), (25, 12, 5, 8), (11, 20, 10, 0), (11, 4, 54, 56), (8, 5, 9, 20), (9, 21, 14, 1), (5, 12, 21, 9), (13, 21, 53, 52), (13, 22, 17, 2), (6, 15, 22, 13), (15, 7, 16, 22), (23, 19, 36, 37), (16, 7, 30, 31), (18, 4, 11, 23), (19, 24, 17, 3), (24, 19, 40, 41), (10, 1, 14, 24), (18, 25, 8, 4), (7, 15, 25, 18), (15, 6, 12, 25), (29, 27, 26, 28), (28, 26, 3, 17), (29, 28, 17, 22), (16, 3, 26, 27), (30, 32, 33, 31), (32, 30, 7, 18), (33, 32, 18, 23), (23, 16, 31, 33), (35, 37, 36, 34), (19, 3, 34, 36), (35, 34, 3, 16), (37, 35, 16, 23), (38, 39, 41, 40), (39, 38, 0, 10), (41, 39, 10, 24), (19, 0, 38, 40), (45, 43, 42, 44), (44, 42, 1, 10), (9, 1, 42, 43), (43, 45, 20, 9), (49, 47, 46, 48), (47, 49, 24, 14), (14, 2, 46, 47), (49, 48, 17, 24), (51, 50, 52, 53), (52, 50, 6, 13), (21, 12, 51, 53), (12, 6, 50, 51), (54, 55, 57, 56), (57, 55, 8, 20), (20, 11, 56, 57), (55, 54, 4, 8)])
me_cube_001.materials.append(mat_volume_plantgreen_md)
me_cube_001.use_remesh_preserve_volume = False
me_cube_001.use_remesh_preserve_attributes = False
me_cube_001.use_mirror_vertex_groups = False
me_cube_001.update()
me_plane_001 = bpy.data.meshes.new('Plane.001')
me_plane_001.from_pydata([(1.0, -1.0, 0.0), (-1.0, -1.0, 0.0), (1.0, 1.0, 0.0), (-1.0, 1.0, 0.0)], [], [(2, 3, 1, 0)])
me_plane_001.materials.append(mat_special_shadowonlybackground)
me_plane_001.use_remesh_preserve_volume = False
me_plane_001.use_remesh_preserve_attributes = False
me_plane_001.use_mirror_vertex_groups = False
me_plane_001.update()

# ---- objects
ob_empty = bpy.data.objects.new('Empty', None)
ob_cube_011 = bpy.data.objects.new('Cube.011', me_cube_005)
ob_cube_010 = bpy.data.objects.new('Cube.010', me_cube_004)
ob_cube_009 = bpy.data.objects.new('Cube.009', me_cube_000)
ob_cube_006 = bpy.data.objects.new('Cube.006', me_cube_000)
ob_cube_005 = bpy.data.objects.new('Cube.005', me_cube_000)
ob_cube_004 = bpy.data.objects.new('Cube.004', me_cube_000)
ob_cylinder_013 = bpy.data.objects.new('Cylinder.013', me_cylinder)
ob_cylinder_012 = bpy.data.objects.new('Cylinder.012', me_cylinder)
ob_cylinder_011 = bpy.data.objects.new('Cylinder.011', me_cylinder)
ob_cylinder_010 = bpy.data.objects.new('Cylinder.010', me_cylinder)
ob_cylinder_009 = bpy.data.objects.new('Cylinder.009', me_cylinder)
ob_cylinder_008 = bpy.data.objects.new('Cylinder.008', me_cylinder)
ob_cylinder_007 = bpy.data.objects.new('Cylinder.007', me_cylinder)
ob_cube_003 = bpy.data.objects.new('Cube.003', me_cube_003)
ob_cube_002 = bpy.data.objects.new('Cube.002', me_cube_003)
ob_cube_001 = bpy.data.objects.new('Cube.001', me_cube_003)
ob_cube_000 = bpy.data.objects.new('Cube.000', me_cube_003)
ob_cube_008 = bpy.data.objects.new('Cube.008', me_cube_002)
ob_cube_007 = bpy.data.objects.new('Cube.007', me_cube_001)
ob_cylinder_006 = bpy.data.objects.new('Cylinder.006', me_cylinder)
ob_cylinder_005 = bpy.data.objects.new('Cylinder.005', me_cylinder)
ob_cylinder_004 = bpy.data.objects.new('Cylinder.004', me_cylinder)
ob_cylinder_003 = bpy.data.objects.new('Cylinder.003', me_cylinder)
ob_cylinder_002 = bpy.data.objects.new('Cylinder.002', me_cylinder)
ob_cylinder_001 = bpy.data.objects.new('Cylinder.001', me_cylinder)
ob_cylinder = bpy.data.objects.new('Cylinder', me_cylinder)
ob_plane = bpy.data.objects.new('Plane', me_plane_001)
ob_rotationcontrol_001 = bpy.data.objects.new('RotationControl.001', None)
ob_cameratarget = bpy.data.objects.new('CameraTarget', None)
ob_camera = bpy.data.objects.new('Camera', cam_camera)
ob_lamp_001 = bpy.data.objects.new('Lamp.001', light_lamp_004)
ob_lamp = bpy.data.objects.new('Lamp', light_lamp_003)

# ---- transforms, parenting, visibility, modifiers, constraints
ob_empty.location = (15.0, 0.0, -2.0)
ob_empty.empty_image_offset = (0.0, 0.0)
ob_empty.lineart.crease_threshold = 0.0
ob_cube_011.parent = ob_empty
ob_cube_011.matrix_parent_inverse = Matrix(((1.0, 0.0, 0.0, 0.0), (0.0, 1.0, 0.0, 0.0), (0.0, 0.0, 1.0, 2.0), (0.0, 0.0, 0.0, 1.0)))
ob_cube_011.location = (-55.0, 0.0, 0.8)
ob_cube_011.lineart.crease_threshold = 0.0
_m = ob_cube_011.modifiers.new('Subsurf', 'SUBSURF')
_m.uv_smooth = 'PRESERVE_CORNERS'
_m.quality = 2
_m.show_only_control_edges = False
_m = ob_cube_011.modifiers.new('Displace', 'DISPLACE')
_m.strength = 0.5
ob_cube_010.parent = ob_empty
ob_cube_010.matrix_parent_inverse = Matrix(((1.0, 0.0, 0.0, 0.0), (0.0, 1.0, 0.0, 0.0), (0.0, 0.0, 1.0, 2.0), (0.0, 0.0, 0.0, 1.0)))
ob_cube_010.location = (-60.0, 0.0, 0.8)
ob_cube_010.lineart.crease_threshold = 0.0
_m = ob_cube_010.modifiers.new('Subsurf', 'SUBSURF')
_m.uv_smooth = 'PRESERVE_CORNERS'
_m.quality = 2
_m.show_only_control_edges = False
_m = ob_cube_010.modifiers.new('Displace', 'DISPLACE')
_m.strength = 0.5
ob_cube_009.parent = ob_empty
ob_cube_009.matrix_parent_inverse = Matrix(((1.0, 0.0, 0.0, 0.0), (0.0, 1.0, 0.0, 0.0), (0.0, 0.0, 1.0, 2.0), (0.0, 0.0, 0.0, 1.0)))
ob_cube_009.location = (-50.0, 0.0, 0.8)
ob_cube_009.lineart.crease_threshold = 0.0
_m = ob_cube_009.modifiers.new('Subsurf', 'SUBSURF')
_m.uv_smooth = 'PRESERVE_CORNERS'
_m.quality = 2
_m.show_only_control_edges = False
_m = ob_cube_009.modifiers.new('Displace', 'DISPLACE')
_m.strength = 0.5
ob_cube_006.parent = ob_empty
ob_cube_006.matrix_parent_inverse = Matrix(((1.0, 0.0, 0.0, 0.0), (0.0, 1.0, 0.0, 0.0), (0.0, 0.0, 1.0, 2.0), (0.0, 0.0, 0.0, 1.0)))
ob_cube_006.location = (-45.0, 0.0, 0.6)
ob_cube_006.scale = (0.75, 0.75, 0.75)
ob_cube_006.lineart.crease_threshold = 0.0
_m = ob_cube_006.modifiers.new('Subsurf', 'SUBSURF')
_m.uv_smooth = 'PRESERVE_CORNERS'
_m.quality = 2
_m.show_only_control_edges = False
_m = ob_cube_006.modifiers.new('Displace', 'DISPLACE')
_m.strength = 0.5
ob_cube_005.parent = ob_empty
ob_cube_005.matrix_parent_inverse = Matrix(((1.0, 0.0, 0.0, 0.0), (0.0, 1.0, 0.0, 0.0), (0.0, 0.0, 1.0, 2.0), (0.0, 0.0, 0.0, 1.0)))
ob_cube_005.location = (-40.0, 0.0, 0.4)
ob_cube_005.scale = (0.5, 0.5, 0.5)
ob_cube_005.lineart.crease_threshold = 0.0
_m = ob_cube_005.modifiers.new('Subsurf', 'SUBSURF')
_m.uv_smooth = 'PRESERVE_CORNERS'
_m.quality = 2
_m.show_only_control_edges = False
_m = ob_cube_005.modifiers.new('Displace', 'DISPLACE')
_m.strength = 0.5
ob_cube_004.parent = ob_empty
ob_cube_004.matrix_parent_inverse = Matrix(((1.0, 0.0, 0.0, 0.0), (0.0, 1.0, 0.0, 0.0), (0.0, 0.0, 1.0, 2.0), (0.0, 0.0, 0.0, 1.0)))
ob_cube_004.location = (-35.0, 0.0, 0.2)
ob_cube_004.scale = (0.25, 0.25, 0.25)
ob_cube_004.lineart.crease_threshold = 0.0
_m = ob_cube_004.modifiers.new('Subsurf', 'SUBSURF')
_m.uv_smooth = 'PRESERVE_CORNERS'
_m.quality = 2
_m.show_only_control_edges = False
_m = ob_cube_004.modifiers.new('Displace', 'DISPLACE')
_m.strength = 0.5
ob_cylinder_013.parent = ob_empty
ob_cylinder_013.matrix_parent_inverse = Matrix(((1.0, 0.0, 0.0, 0.0), (0.0, 1.0, 0.0, 0.0), (0.0, 0.0, 1.0, 2.0), (0.0, 0.0, 0.0, 1.0)))
ob_cylinder_013.location = (-35.0, 0.0, 0.0)
ob_cylinder_013.scale = (0.25, 0.25, 0.25)
ob_cylinder_013.lineart.crease_threshold = 0.0
ob_cylinder_012.parent = ob_empty
ob_cylinder_012.matrix_parent_inverse = Matrix(((1.0, 0.0, 0.0, 0.0), (0.0, 1.0, 0.0, 0.0), (0.0, 0.0, 1.0, 2.0), (0.0, 0.0, 0.0, 1.0)))
ob_cylinder_012.location = (-40.0, 0.0, 0.0)
ob_cylinder_012.scale = (0.5, 0.5, 0.5)
ob_cylinder_012.lineart.crease_threshold = 0.0
ob_cylinder_011.parent = ob_empty
ob_cylinder_011.matrix_parent_inverse = Matrix(((1.0, 0.0, 0.0, 0.0), (0.0, 1.0, 0.0, 0.0), (0.0, 0.0, 1.0, 2.0), (0.0, 0.0, 0.0, 1.0)))
ob_cylinder_011.location = (-45.0, 0.0, 0.0)
ob_cylinder_011.scale = (0.75, 0.75, 0.75)
ob_cylinder_011.lineart.crease_threshold = 0.0
ob_cylinder_010.parent = ob_empty
ob_cylinder_010.matrix_parent_inverse = Matrix(((1.0, 0.0, 0.0, 0.0), (0.0, 1.0, 0.0, 0.0), (0.0, 0.0, 1.0, 2.0), (0.0, 0.0, 0.0, 1.0)))
ob_cylinder_010.location = (-50.0, 0.0, 0.0)
ob_cylinder_010.lineart.crease_threshold = 0.0
ob_cylinder_009.parent = ob_empty
ob_cylinder_009.matrix_parent_inverse = Matrix(((1.0, 0.0, 0.0, 0.0), (0.0, 1.0, 0.0, 0.0), (0.0, 0.0, 1.0, 2.0), (0.0, 0.0, 0.0, 1.0)))
ob_cylinder_009.location = (-55.0, 0.0, 0.0)
ob_cylinder_009.lineart.crease_threshold = 0.0
ob_cylinder_008.parent = ob_empty
ob_cylinder_008.matrix_parent_inverse = Matrix(((1.0, 0.0, 0.0, 0.0), (0.0, 1.0, 0.0, 0.0), (0.0, 0.0, 1.0, 2.0), (0.0, 0.0, 0.0, 1.0)))
ob_cylinder_008.location = (-60.0, 0.0, 0.0)
ob_cylinder_008.lineart.crease_threshold = 0.0
ob_cylinder_007.parent = ob_empty
ob_cylinder_007.matrix_parent_inverse = Matrix(((1.0, 0.0, 0.0, 0.0), (0.0, 1.0, 0.0, 0.0), (0.0, 0.0, 1.0, 2.0), (0.0, 0.0, 0.0, 1.0)))
ob_cylinder_007.location = (-65.0, 0.0, 0.0)
ob_cylinder_007.lineart.crease_threshold = 0.0
ob_cube_003.parent = ob_empty
ob_cube_003.matrix_parent_inverse = Matrix(((1.0, 0.0, 0.0, 0.0), (0.0, 1.0, 0.0, 0.0), (0.0, 0.0, 1.0, 2.0), (0.0, 0.0, 0.0, 1.0)))
ob_cube_003.location = (0.0, 0.0, 0.2)
ob_cube_003.scale = (0.25, 0.25, 0.25)
ob_cube_003.lineart.crease_threshold = 0.0
_m = ob_cube_003.modifiers.new('Subsurf', 'SUBSURF')
_m.uv_smooth = 'PRESERVE_CORNERS'
_m.quality = 2
_m.show_only_control_edges = False
_m = ob_cube_003.modifiers.new('Displace', 'DISPLACE')
_m.strength = 0.5
ob_cube_002.parent = ob_empty
ob_cube_002.matrix_parent_inverse = Matrix(((1.0, 0.0, 0.0, 0.0), (0.0, 1.0, 0.0, 0.0), (0.0, 0.0, 1.0, 2.0), (0.0, 0.0, 0.0, 1.0)))
ob_cube_002.location = (-5.0, 0.0, 0.4)
ob_cube_002.scale = (0.5, 0.5, 0.5)
ob_cube_002.lineart.crease_threshold = 0.0
_m = ob_cube_002.modifiers.new('Subsurf', 'SUBSURF')
_m.uv_smooth = 'PRESERVE_CORNERS'
_m.quality = 2
_m.show_only_control_edges = False
_m = ob_cube_002.modifiers.new('Displace', 'DISPLACE')
_m.strength = 0.5
ob_cube_001.parent = ob_empty
ob_cube_001.matrix_parent_inverse = Matrix(((1.0, 0.0, 0.0, 0.0), (0.0, 1.0, 0.0, 0.0), (0.0, 0.0, 1.0, 2.0), (0.0, 0.0, 0.0, 1.0)))
ob_cube_001.location = (-10.0, 0.0, 0.6)
ob_cube_001.scale = (0.75, 0.75, 0.75)
ob_cube_001.lineart.crease_threshold = 0.0
_m = ob_cube_001.modifiers.new('Subsurf', 'SUBSURF')
_m.uv_smooth = 'PRESERVE_CORNERS'
_m.quality = 2
_m.show_only_control_edges = False
_m = ob_cube_001.modifiers.new('Displace', 'DISPLACE')
_m.strength = 0.5
ob_cube_000.parent = ob_empty
ob_cube_000.matrix_parent_inverse = Matrix(((1.0, 0.0, 0.0, 0.0), (0.0, 1.0, 0.0, 0.0), (0.0, 0.0, 1.0, 2.0), (0.0, 0.0, 0.0, 1.0)))
ob_cube_000.location = (-15.0, 0.0, 0.8)
ob_cube_000.lineart.crease_threshold = 0.0
_m = ob_cube_000.modifiers.new('Subsurf', 'SUBSURF')
_m.uv_smooth = 'PRESERVE_CORNERS'
_m.quality = 2
_m.show_only_control_edges = False
_m = ob_cube_000.modifiers.new('Displace', 'DISPLACE')
_m.strength = 0.5
ob_cube_008.parent = ob_empty
ob_cube_008.matrix_parent_inverse = Matrix(((1.0, 0.0, 0.0, 0.0), (0.0, 1.0, 0.0, 0.0), (0.0, 0.0, 1.0, 2.0), (0.0, 0.0, 0.0, 1.0)))
ob_cube_008.location = (-25.0, 0.0, 0.8)
ob_cube_008.lineart.crease_threshold = 0.0
_m = ob_cube_008.modifiers.new('Subsurf', 'SUBSURF')
_m.uv_smooth = 'PRESERVE_CORNERS'
_m.quality = 2
_m.show_only_control_edges = False
_m = ob_cube_008.modifiers.new('Displace', 'DISPLACE')
_m.strength = 0.5
ob_cube_007.parent = ob_empty
ob_cube_007.matrix_parent_inverse = Matrix(((1.0, 0.0, 0.0, 0.0), (0.0, 1.0, 0.0, 0.0), (0.0, 0.0, 1.0, 2.0), (0.0, 0.0, 0.0, 1.0)))
ob_cube_007.location = (-20.0, 0.0, 0.8)
ob_cube_007.lineart.crease_threshold = 0.0
_m = ob_cube_007.modifiers.new('Subsurf', 'SUBSURF')
_m.uv_smooth = 'PRESERVE_CORNERS'
_m.quality = 2
_m.show_only_control_edges = False
_m = ob_cube_007.modifiers.new('Displace', 'DISPLACE')
_m.strength = 0.5
ob_cylinder_006.parent = ob_empty
ob_cylinder_006.matrix_parent_inverse = Matrix(((1.0, 0.0, 0.0, 0.0), (0.0, 1.0, 0.0, 0.0), (0.0, 0.0, 1.0, 2.0), (0.0, 0.0, 0.0, 1.0)))
ob_cylinder_006.location = (-30.0, 0.0, 0.0)
ob_cylinder_006.lineart.crease_threshold = 0.0
ob_cylinder_005.parent = ob_empty
ob_cylinder_005.matrix_parent_inverse = Matrix(((1.0, 0.0, 0.0, 0.0), (0.0, 1.0, 0.0, 0.0), (0.0, 0.0, 1.0, 2.0), (0.0, 0.0, 0.0, 1.0)))
ob_cylinder_005.location = (-25.0, 0.0, 0.0)
ob_cylinder_005.lineart.crease_threshold = 0.0
ob_cylinder_004.parent = ob_empty
ob_cylinder_004.matrix_parent_inverse = Matrix(((1.0, 0.0, 0.0, 0.0), (0.0, 1.0, 0.0, 0.0), (0.0, 0.0, 1.0, 2.0), (0.0, 0.0, 0.0, 1.0)))
ob_cylinder_004.location = (-20.0, 0.0, 0.0)
ob_cylinder_004.lineart.crease_threshold = 0.0
ob_cylinder_003.parent = ob_empty
ob_cylinder_003.matrix_parent_inverse = Matrix(((1.0, 0.0, 0.0, 0.0), (0.0, 1.0, 0.0, 0.0), (0.0, 0.0, 1.0, 2.0), (0.0, 0.0, 0.0, 1.0)))
ob_cylinder_003.location = (-15.0, 0.0, 0.0)
ob_cylinder_003.lineart.crease_threshold = 0.0
ob_cylinder_002.parent = ob_empty
ob_cylinder_002.matrix_parent_inverse = Matrix(((1.0, 0.0, 0.0, 0.0), (0.0, 1.0, 0.0, 0.0), (0.0, 0.0, 1.0, 2.0), (0.0, 0.0, 0.0, 1.0)))
ob_cylinder_002.location = (-10.0, 0.0, 0.0)
ob_cylinder_002.scale = (0.75, 0.75, 0.75)
ob_cylinder_002.lineart.crease_threshold = 0.0
ob_cylinder_001.parent = ob_empty
ob_cylinder_001.matrix_parent_inverse = Matrix(((1.0, 0.0, 0.0, 0.0), (0.0, 1.0, 0.0, 0.0), (0.0, 0.0, 1.0, 2.0), (0.0, 0.0, 0.0, 1.0)))
ob_cylinder_001.location = (-5.0, 0.0, 0.0)
ob_cylinder_001.scale = (0.5, 0.5, 0.5)
ob_cylinder_001.lineart.crease_threshold = 0.0
ob_cylinder.parent = ob_empty
ob_cylinder.matrix_parent_inverse = Matrix(((1.0, 0.0, 0.0, 0.0), (0.0, 1.0, 0.0, 0.0), (0.0, 0.0, 1.0, 2.0), (0.0, 0.0, 0.0, 1.0)))
ob_cylinder.location = (0.0, 0.0, 0.0)
ob_cylinder.scale = (0.25, 0.25, 0.25)
ob_cylinder.lineart.crease_threshold = 0.0
ob_plane.location = (0.0, 0.0, 0.0)
ob_plane.lineart.crease_threshold = 0.0
ob_rotationcontrol_001.location = (0.0, 0.0, 0.0)
ob_rotationcontrol_001.empty_image_offset = (0.0, 0.0)
ob_rotationcontrol_001.lineart.crease_threshold = 0.0
ob_cameratarget.parent = ob_rotationcontrol_001
ob_cameratarget.location = (0.0, 0.0, 2.451)
ob_cameratarget.empty_image_offset = (0.0, 0.0)
ob_cameratarget.lineart.crease_threshold = 0.0
ob_camera.parent = ob_cameratarget
ob_camera.location = (4.0, 4.0, 3.268)
ob_camera.rotation_euler = (1.109, 0.01082, 0.8149)
ob_camera.lock_rotations_4d = False
ob_camera.empty_display_type = 'ARROWS'
ob_camera.color = (0.0, 0.0, 0.0, 0.0)
ob_camera.display_type = 'WIRE'
ob_camera.lineart.crease_threshold = 0.0
_c = ob_camera.constraints.new('TRACK_TO'); _c.name = 'TrackTo'
_c.target = ob_cameratarget
ob_lamp_001.parent = ob_rotationcontrol_001
ob_lamp_001.location = (-1.0, 2.0, 2.0)
ob_lamp_001.lock_rotations_4d = False
ob_lamp_001.empty_display_type = 'ARROWS'
ob_lamp_001.color = (0.0, 0.0, 0.0, 0.0)
ob_lamp_001.lineart.crease_threshold = 0.0
_c = ob_lamp_001.constraints.new('TRACK_TO'); _c.name = 'TrackTo'
_c.target = ob_rotationcontrol_001
ob_lamp.parent = ob_rotationcontrol_001
ob_lamp.location = (-1.0, 2.0, 0.8)
ob_lamp.lock_rotations_4d = False
ob_lamp.empty_display_type = 'ARROWS'
ob_lamp.color = (0.0, 0.0, 0.0, 0.0)
ob_lamp.lineart.crease_threshold = 0.0
_c = ob_lamp.constraints.new('TRACK_TO'); _c.name = 'TrackTo'
_c.target = ob_rotationcontrol_001

# ---- collection membership
col_collection_1.objects.link(ob_empty)
col_collection_1.objects.link(ob_cube_011)
col_collection_1.objects.link(ob_cube_010)
col_collection_1.objects.link(ob_cube_009)
col_collection_1.objects.link(ob_cube_006)
col_collection_1.objects.link(ob_cube_005)
col_collection_1.objects.link(ob_cube_004)
col_collection_1.objects.link(ob_cylinder_013)
col_collection_1.objects.link(ob_cylinder_012)
col_collection_1.objects.link(ob_cylinder_011)
col_collection_1.objects.link(ob_cylinder_010)
col_collection_1.objects.link(ob_cylinder_009)
col_collection_1.objects.link(ob_cylinder_008)
col_collection_1.objects.link(ob_cylinder_007)
col_collection_1.objects.link(ob_cube_003)
col_collection_1.objects.link(ob_cube_002)
col_collection_1.objects.link(ob_cube_001)
col_collection_1.objects.link(ob_cube_000)
col_collection_1.objects.link(ob_cube_008)
col_collection_1.objects.link(ob_cube_007)
col_collection_1.objects.link(ob_cylinder_006)
col_collection_1.objects.link(ob_cylinder_005)
col_collection_1.objects.link(ob_cylinder_004)
col_collection_1.objects.link(ob_cylinder_003)
col_collection_1.objects.link(ob_cylinder_002)
col_collection_1.objects.link(ob_cylinder_001)
col_collection_1.objects.link(ob_cylinder)
col_collection_1.objects.link(ob_plane)
col_collection_1.objects.link(ob_rotationcontrol_001)
col_collection_1.objects.link(ob_cameratarget)
col_collection_1.objects.link(ob_camera)
col_collection_1.objects.link(ob_lamp_001)
col_collection_1.objects.link(ob_lamp)

# ---- scene / render settings (as saved in the file)
scene.camera = ob_camera
scene.frame_start = 1; scene.frame_end = 14; scene.frame_set(4)
scene.render.engine = 'BLENDER_EEVEE_NEXT'
scene.render.image_settings.compression = 90
scene.render.resolution_x = 256
scene.render.resolution_y = 512
scene.render.dither_intensity = 0.0
scene.render.bake_margin = 2
scene.render.bake_bias = 0.0
scene.cycles.use_denoising = False
scene.cycles.samples = 10
scene.cycles.sampling_pattern = 'TABULATED_SOBOL'
scene.cycles.light_sampling_threshold = 0.0
scene.cycles.use_adaptive_sampling = False
scene.cycles.use_light_tree = False
scene.cycles.blur_glossy = 0.0
scene.cycles.volume_bounces = 1
scene.cycles.pixel_filter_type = 'GAUSSIAN'
scene.cycles.sample_clamp_indirect = 0.0
scene.view_settings.view_transform = 'Standard'
bpy.context.view_layer.update()
